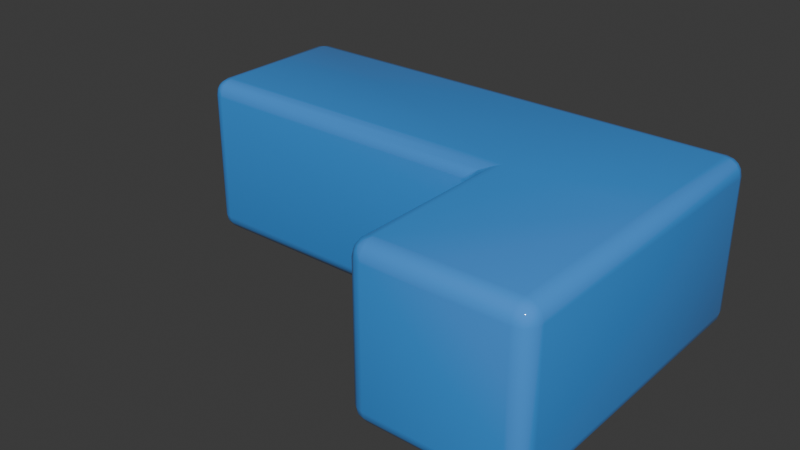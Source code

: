 # Source: l_left_block.blend  (saved by Blender 4.2.66; exported with 4.5.12 LTS)
import bpy
from mathutils import Matrix  # noqa: F401  (used for matrix-valued properties, if any)

bpy.ops.wm.read_factory_settings(use_empty=True)
scene = bpy.context.scene
scene.name = 'Scene'

# ---- collections
col_collection = bpy.data.collections.new('Collection'); scene.collection.children.link(col_collection)

# ---- materials (node trees are filled in below, after node groups)
mat_material = bpy.data.materials.new('Material')
mat_material.alpha_threshold = 0.0
mat_material.use_transparent_shadow = False
mat_material.roughness = 0.5
mat_material.line_color = (0.0, 0.0, 0.0, 1.0)

# ---- material node trees
mat_material.use_nodes = True; mat_material.node_tree.nodes.clear()
_N = mat_material.node_tree.nodes; _L = mat_material.node_tree.links
n0 = _N.new('ShaderNodeOutputMaterial'); n0.name = 'Material Output'; n0.location = (300, 300)
n1 = _N.new('ShaderNodeBsdfPrincipled'); n1.name = 'Principled BSDF'; n1.location = (10, 300)
n1.inputs[0].default_value = (0.06124, 0.3005, 0.807, 1.0)
n1.inputs[2].default_value = 0.05
n1.inputs[3].default_value = 1.45
_L.new(n1.outputs[0], n0.inputs[0])
n0.is_active_output = True

# ---- world
world_world = bpy.data.worlds.new('World'); scene.world = world_world
world_world.use_nodes = True; world_world.node_tree.nodes.clear()
_N = world_world.node_tree.nodes; _L = world_world.node_tree.links
n0 = _N.new('ShaderNodeOutputWorld'); n0.name = 'World Output'; n0.location = (300, 300)
n1 = _N.new('ShaderNodeBackground'); n1.name = 'Background'; n1.location = (10, 300)
n1.inputs[0].default_value = (0.05088, 0.05088, 0.05088, 1.0)
_L.new(n1.outputs[0], n0.inputs[0])
n0.is_active_output = True
world_world.color = (0.05088, 0.05088, 0.05088)
world_world.sun_shadow_jitter_overblur = 0.0

# ---- meshes
me_cube = bpy.data.meshes.new('Cube')
me_cube.from_pydata([(1.0, 0.9, 0.9), (0.9, 1.0, 0.9), (0.9, 0.9, 1.0), (0.9924, 0.9383, 0.9), (0.9707, 0.9707, 0.9), (0.9924, 0.9, 0.9383), (0.9832, 0.9392, 0.9392), (0.9656, 0.9656, 0.9372), (0.9577, 0.9577, 0.9577), (0.9, 0.9924, 0.9383), (0.9, 0.9707, 0.9707), (0.9383, 0.9924, 0.9), (0.9392, 0.9832, 0.9392), (0.9372, 0.9656, 0.9656), (0.9383, 0.9, 0.9924), (0.9707, 0.9, 0.9707), (0.9, 0.9383, 0.9924), (0.9392, 0.9392, 0.9832), (0.9656, 0.9372, 0.9656), (0.9, 0.9, 0.0), (0.9, 1.0, 0.1), (1.0, 0.9, 0.1), (0.9, 0.9383, 0.007612), (0.9, 0.9707, 0.02929), (0.9383, 0.9, 0.007612), (0.9392, 0.9392, 0.0168), (0.9372, 0.9656, 0.03437), (0.9577, 0.9577, 0.04226), (0.9383, 0.9924, 0.1), (0.9707, 0.9707, 0.1), (0.9, 0.9924, 0.06173), (0.9392, 0.9832, 0.06077), (0.9656, 0.9656, 0.06276), (0.9924, 0.9, 0.06173), (0.9707, 0.9, 0.02929), (0.9924, 0.9383, 0.1), (0.9832, 0.9392, 0.06077), (0.9656, 0.9372, 0.03437), (1.0, -0.9, 0.9), (0.9, -0.9, 1.0), (0.9, -1.0, 0.9), (0.9924, -0.9, 0.9383), (0.9707, -0.9, 0.9707), (0.9924, -0.9383, 0.9), (0.9832, -0.9392, 0.9392), (0.9656, -0.9372, 0.9656), (0.9577, -0.9577, 0.9577), (0.9, -0.9383, 0.9924), (0.9, -0.9707, 0.9707), (0.9383, -0.9, 0.9924), (0.9392, -0.9392, 0.9832), (0.9372, -0.9656, 0.9656), (0.9383, -0.9924, 0.9), (0.9707, -0.9707, 0.9), (0.9, -0.9924, 0.9383), (0.9392, -0.9832, 0.9392), (0.9656, -0.9656, 0.9372), (1.0, -0.9, 0.1), (0.9, -1.0, 0.1), (0.9, -0.9, 0.0), (0.9924, -0.9383, 0.1), (0.9707, -0.9707, 0.1), (0.9924, -0.9, 0.06173), (0.9832, -0.9392, 0.06077), (0.9656, -0.9656, 0.06276), (0.9577, -0.9577, 0.04226), (0.9, -0.9924, 0.06173), (0.9, -0.9707, 0.02929), (0.9383, -0.9924, 0.1), (0.9392, -0.9832, 0.06077), (0.9372, -0.9656, 0.03437), (0.9383, -0.9, 0.007612), (0.9707, -0.9, 0.02929), (0.9, -0.9383, 0.007612), (0.9392, -0.9392, 0.0168), (0.9656, -0.9372, 0.03437), (0.1, 1.0, 0.9), (0.1, 0.9, 1.0), (0.1, 0.9924, 0.9383), (0.1, 0.9707, 0.9707), (0.1, 0.9383, 0.9924), (0.1, 0.9, 0.0), (0.1, 1.0, 0.1), (0.1, 0.9383, 0.007612), (0.1, 0.9707, 0.02929), (0.1, 0.9924, 0.06173), (0.0, -0.9, 0.9), (0.1, -1.0, 0.9), (0.1, -0.9, 1.0), (0.007612, -0.9383, 0.9), (0.02929, -0.9707, 0.9), (0.007612, -0.9, 0.9383), (0.0168, -0.9392, 0.9392), (0.03437, -0.9656, 0.9372), (0.04226, -0.9577, 0.9577), (0.1, -0.9924, 0.9383), (0.1, -0.9707, 0.9707), (0.06173, -0.9924, 0.9), (0.06077, -0.9832, 0.9392), (0.06276, -0.9656, 0.9656), (0.06173, -0.9, 0.9924), (0.02929, -0.9, 0.9707), (0.1, -0.9383, 0.9924), (0.06077, -0.9392, 0.9832), (0.03437, -0.9372, 0.9656), (0.1, -0.9, 0.0), (0.1, -1.0, 0.1), (0.0, -0.9, 0.1), (0.1, -0.9383, 0.007612), (0.1, -0.9707, 0.02929), (0.06173, -0.9, 0.007612), (0.06077, -0.9392, 0.0168), (0.06276, -0.9656, 0.03437), (0.04226, -0.9577, 0.04226), (0.06173, -0.9924, 0.1), (0.02929, -0.9707, 0.1), (0.1, -0.9924, 0.06173), (0.06077, -0.9832, 0.06077), (0.03437, -0.9656, 0.06276), (0.007612, -0.9, 0.06173), (0.02929, -0.9, 0.02929), (0.007612, -0.9383, 0.1), (0.0168, -0.9392, 0.06077), (0.03437, -0.9372, 0.03437), (0.0, -0.1, 0.1), (-0.1, 0.0, 0.1), (0.1, 0.1, 0.0), (-0.007612, -0.06173, 0.1), (-0.02929, -0.02929, 0.1), (0.007612, -0.05412, 0.06173), (2.98e-08, -0.0306, 0.06308), (-0.01325, -0.01325, 0.06402), (0.0, 0.0, 0.04249), (-0.05412, 0.007612, 0.06173), (0.0, 0.02929, 0.02929), (-0.06173, -0.007612, 0.1), (-0.0306, 2.98e-08, 0.06308), (0.0, 0.01325, 0.03352), (0.06173, 0.05412, 0.007612), (0.02929, 0.0, 0.02929), (0.05412, 0.06173, 0.007612), (0.0306, 0.0306, 0.01868), (0.01325, 0.0, 0.03352), (1.0, 0.1, 0.9), (0.9, 0.1, 1.0), (0.9924, 0.1, 0.9383), (0.9707, 0.1, 0.9707), (0.9383, 0.1, 0.9924), (0.1, 0.1, 1.0), (-0.1, 0.0, 0.9), (0.0, -0.1, 0.9), (0.05412, 0.06173, 0.9924), (0.0, 0.02929, 0.9707), (0.06173, 0.05412, 0.9924), (0.0306, 0.0306, 0.9813), (0.0, 0.01325, 0.9665), (0.0, 0.0, 0.9575), (-0.06173, -0.007612, 0.9), (-0.02929, -0.02929, 0.9), (-0.05412, 0.007612, 0.9383), (-0.0306, 2.98e-08, 0.9369), (-0.01325, -0.01325, 0.936), (0.007612, -0.05412, 0.9383), (0.02929, 0.0, 0.9707), (-0.007612, -0.06173, 0.9), (2.98e-08, -0.0306, 0.9369), (0.01325, 0.0, 0.9665), (1.0, 0.1, 0.1), (0.9, 0.1, 0.0), (0.9924, 0.1, 0.06173), (0.9707, 0.1, 0.02929), (0.9383, 0.1, 0.007612), (-1.9, 1.0, 0.9), (-2.0, 0.9, 0.9), (-1.9, 0.9, 1.0), (-1.938, 0.9924, 0.9), (-1.971, 0.9707, 0.9), (-1.9, 0.9924, 0.9383), (-1.939, 0.9832, 0.9392), (-1.966, 0.9656, 0.9372), (-1.958, 0.9577, 0.9577), (-1.992, 0.9, 0.9383), (-1.971, 0.9, 0.9707), (-1.992, 0.9383, 0.9), (-1.983, 0.9392, 0.9392), (-1.966, 0.9372, 0.9656), (-1.9, 0.9383, 0.9924), (-1.9, 0.9707, 0.9707), (-1.938, 0.9, 0.9924), (-1.939, 0.9392, 0.9832), (-1.937, 0.9656, 0.9656), (-1.9, 1.0, 0.1), (-1.9, 0.9, 0.0), (-2.0, 0.9, 0.1), (-1.9, 0.9924, 0.06173), (-1.9, 0.9707, 0.02929), (-1.938, 0.9924, 0.1), (-1.939, 0.9832, 0.06077), (-1.937, 0.9656, 0.03437), (-1.958, 0.9577, 0.04226), (-1.938, 0.9, 0.007612), (-1.971, 0.9, 0.02929), (-1.9, 0.9383, 0.007612), (-1.939, 0.9392, 0.0168), (-1.966, 0.9372, 0.03437), (-1.992, 0.9383, 0.1), (-1.971, 0.9707, 0.1), (-1.992, 0.9, 0.06173), (-1.983, 0.9392, 0.06077), (-1.966, 0.9656, 0.06276), (-1.9, 0.1, 1.0), (-2.0, 0.1, 0.9), (-1.9, 0.0, 0.9), (-1.938, 0.1, 0.9924), (-1.971, 0.1, 0.9707), (-1.9, 0.06173, 0.9924), (-1.939, 0.06077, 0.9832), (-1.966, 0.06276, 0.9656), (-1.958, 0.04226, 0.9577), (-1.992, 0.06173, 0.9), (-1.971, 0.02929, 0.9), (-1.992, 0.1, 0.9383), (-1.983, 0.06077, 0.9392), (-1.966, 0.03437, 0.9372), (-1.9, 0.007612, 0.9383), (-1.9, 0.02929, 0.9707), (-1.938, 0.007612, 0.9), (-1.939, 0.0168, 0.9392), (-1.937, 0.03437, 0.9656), (-1.9, 0.1, 0.0), (-1.9, 0.0, 0.1), (-2.0, 0.1, 0.1), (-1.9, 0.06173, 0.007612), (-1.9, 0.02929, 0.02929), (-1.938, 0.1, 0.007612), (-1.939, 0.06077, 0.0168), (-1.937, 0.03437, 0.03437), (-1.958, 0.04226, 0.04226), (-1.938, 0.007612, 0.1), (-1.971, 0.02929, 0.1), (-1.9, 0.007612, 0.06173), (-1.939, 0.0168, 0.06077), (-1.966, 0.03437, 0.06276), (-1.992, 0.1, 0.06173), (-1.971, 0.1, 0.02929), (-1.992, 0.06173, 0.1), (-1.983, 0.06077, 0.06077), (-1.966, 0.06276, 0.03437)], [], [(126, 168, 59, 105), (144, 148, 88, 39), (81, 126, 229, 192), (76, 82, 191, 172), (58, 40, 87, 106), (2, 77, 148, 144), (82, 76, 1, 20), (167, 143, 38, 57), (125, 149, 212, 230), (81, 19, 168, 126), (231, 211, 173, 193), (148, 77, 174, 210), (107, 86, 150, 124), (0, 3, 6, 5), (3, 4, 7, 6), (5, 6, 18, 15), (6, 7, 8, 18), (1, 9, 12, 11), (9, 10, 13, 12), (11, 12, 7, 4), (12, 13, 8, 7), (2, 14, 17, 16), (14, 15, 18, 17), (16, 17, 13, 10), (17, 18, 8, 13), (19, 22, 25, 24), (22, 23, 26, 25), (24, 25, 37, 34), (25, 26, 27, 37), (20, 28, 31, 30), (28, 29, 32, 31), (30, 31, 26, 23), (31, 32, 27, 26), (21, 33, 36, 35), (33, 34, 37, 36), (35, 36, 32, 29), (36, 37, 27, 32), (38, 41, 44, 43), (41, 42, 45, 44), (43, 44, 56, 53), (44, 45, 46, 56), (39, 47, 50, 49), (47, 48, 51, 50), (49, 50, 45, 42), (50, 51, 46, 45), (40, 52, 55, 54), (52, 53, 56, 55), (54, 55, 51, 48), (55, 56, 46, 51), (57, 60, 63, 62), (60, 61, 64, 63), (62, 63, 75, 72), (63, 64, 65, 75), (58, 66, 69, 68), (66, 67, 70, 69), (68, 69, 64, 61), (69, 70, 65, 64), (59, 71, 74, 73), (71, 72, 75, 74), (73, 74, 70, 67), (74, 75, 65, 70), (86, 89, 92, 91), (89, 90, 93, 92), (91, 92, 104, 101), (92, 93, 94, 104), (87, 95, 98, 97), (95, 96, 99, 98), (97, 98, 93, 90), (98, 99, 94, 93), (88, 100, 103, 102), (100, 101, 104, 103), (102, 103, 99, 96), (103, 104, 94, 99), (105, 108, 111, 110), (108, 109, 112, 111), (110, 111, 123, 120), (111, 112, 113, 123), (106, 114, 117, 116), (114, 115, 118, 117), (116, 117, 112, 109), (117, 118, 113, 112), (107, 119, 122, 121), (119, 120, 123, 122), (121, 122, 118, 115), (122, 123, 113, 118), (124, 127, 130, 129), (127, 128, 131, 130), (129, 130, 142, 139), (130, 131, 132, 142), (125, 133, 136, 135), (133, 134, 137, 136), (135, 136, 131, 128), (136, 137, 132, 131), (126, 138, 141, 140), (138, 139, 142, 141), (140, 141, 137, 134), (141, 142, 132, 137), (148, 151, 154, 153), (151, 152, 155, 154), (153, 154, 166, 163), (154, 155, 156, 166), (149, 157, 160, 159), (157, 158, 161, 160), (159, 160, 155, 152), (160, 161, 156, 155), (150, 162, 165, 164), (162, 163, 166, 165), (164, 165, 161, 158), (165, 166, 156, 161), (172, 175, 178, 177), (175, 176, 179, 178), (177, 178, 190, 187), (178, 179, 180, 190), (173, 181, 184, 183), (181, 182, 185, 184), (183, 184, 179, 176), (184, 185, 180, 179), (174, 186, 189, 188), (186, 187, 190, 189), (188, 189, 185, 182), (189, 190, 180, 185), (191, 194, 197, 196), (194, 195, 198, 197), (196, 197, 209, 206), (197, 198, 199, 209), (192, 200, 203, 202), (200, 201, 204, 203), (202, 203, 198, 195), (203, 204, 199, 198), (193, 205, 208, 207), (205, 206, 209, 208), (207, 208, 204, 201), (208, 209, 199, 204), (210, 213, 216, 215), (213, 214, 217, 216), (215, 216, 228, 225), (216, 217, 218, 228), (211, 219, 222, 221), (219, 220, 223, 222), (221, 222, 217, 214), (222, 223, 218, 217), (212, 224, 227, 226), (224, 225, 228, 227), (226, 227, 223, 220), (227, 228, 218, 223), (229, 232, 235, 234), (232, 233, 236, 235), (234, 235, 247, 244), (235, 236, 237, 247), (230, 238, 241, 240), (238, 239, 242, 241), (240, 241, 236, 233), (241, 242, 237, 236), (231, 243, 246, 245), (243, 244, 247, 246), (245, 246, 242, 239), (246, 247, 237, 242), (126, 105, 110, 138), (138, 110, 120, 139), (139, 120, 119, 129), (129, 119, 107, 124), (19, 81, 83, 22), (22, 83, 84, 23), (23, 84, 85, 30), (30, 85, 82, 20), (0, 21, 35, 3), (3, 35, 29, 4), (4, 29, 28, 11), (11, 28, 20, 1), (106, 87, 97, 114), (114, 97, 90, 115), (115, 90, 89, 121), (121, 89, 86, 107), (40, 58, 68, 52), (52, 68, 61, 53), (53, 61, 60, 43), (43, 60, 57, 38), (39, 88, 102, 47), (47, 102, 96, 48), (48, 96, 95, 54), (54, 95, 87, 40), (144, 39, 49, 147), (147, 49, 42, 146), (146, 42, 41, 145), (145, 41, 38, 143), (105, 59, 73, 108), (108, 73, 67, 109), (109, 67, 66, 116), (116, 66, 58, 106), (77, 2, 16, 80), (80, 16, 10, 79), (79, 10, 9, 78), (78, 9, 1, 76), (168, 19, 24, 171), (171, 24, 34, 170), (170, 34, 33, 169), (169, 33, 21, 167), (2, 144, 147, 14), (14, 147, 146, 15), (15, 146, 145, 5), (5, 145, 143, 0), (88, 148, 153, 100), (100, 153, 163, 101), (101, 163, 162, 91), (91, 162, 150, 86), (59, 168, 171, 71), (71, 171, 170, 72), (72, 170, 169, 62), (62, 169, 167, 57), (149, 125, 135, 157), (157, 135, 128, 158), (158, 128, 127, 164), (164, 127, 124, 150), (172, 191, 196, 175), (175, 196, 206, 176), (176, 206, 205, 183), (183, 205, 193, 173), (210, 174, 188, 213), (213, 188, 182, 214), (214, 182, 181, 221), (221, 181, 173, 211), (192, 229, 234, 200), (200, 234, 244, 201), (201, 244, 243, 207), (207, 243, 231, 193), (211, 231, 245, 219), (219, 245, 239, 220), (220, 239, 238, 226), (226, 238, 230, 212), (76, 172, 177, 78), (78, 177, 187, 79), (79, 187, 186, 80), (80, 186, 174, 77), (212, 149, 159, 224), (224, 159, 152, 225), (225, 152, 151, 215), (215, 151, 148, 210), (229, 126, 140, 232), (232, 140, 134, 233), (233, 134, 133, 240), (240, 133, 125, 230), (81, 192, 202, 83), (83, 202, 195, 84), (84, 195, 194, 85), (85, 194, 191, 82), (21, 0, 143, 167)])
me_cube.polygons.foreach_set('use_smooth', [True] * 246)
_uv = me_cube.uv_layers.new(name='UVMap')
_uv.uv.foreach_set('vector', [0.4842, 0.6239, 0.4125, 0.5871, 0.4454, 0.4923, 0.5263, 0.5239, 0.3095, 0.537, 0.2369, 0.5006, 0.2914, 0.409, 0.3646, 0.4526, 0.4413, 0.6979, 0.4842, 0.6239, 0.6691, 0.731, 0.6262, 0.805, 0.2483, 0.6896, 0.33, 0.7286, 0.2327, 0.9019, 0.1726, 0.8726, 0.4349, 0.481, 0.38, 0.4538, 0.4086, 0.3875, 0.4698, 0.4175, 0.2836, 0.614, 0.2019, 0.5813, 0.2369, 0.5006, 0.3095, 0.537, 0.33, 0.7286, 0.2483, 0.6896, 0.2936, 0.6261, 0.3517, 0.6547, 0.3986, 0.5801, 0.3234, 0.5438, 0.3745, 0.4646, 0.4298, 0.4919, 0.5821, 0.319, 0.4103, 0.2432, 0.5654, 0.01957, 0.6486, 0.05843, 0.4413, 0.6979, 0.3673, 0.655, 0.4125, 0.5871, 0.4842, 0.6239, 0.2132, 0.9971, 0.1086, 0.9511, 0.1663, 0.8844, 0.2275, 0.9142, 0.2369, 0.5006, 0.2019, 0.5813, 8.178e-05, 0.494, 0.03501, 0.4133, 0.4773, 0.4056, 0.4131, 0.3741, 0.4009, 0.2729, 0.5655, 0.3457, 0.2992, 0.6148, 0.298, 0.6177, 0.2949, 0.6169, 0.2959, 0.6138, 0.298, 0.6177, 0.2967, 0.6206, 0.294, 0.6193, 0.2949, 0.6169, 0.2959, 0.6138, 0.2949, 0.6169, 0.2923, 0.6165, 0.2923, 0.6132, 0.2949, 0.6169, 0.294, 0.6193, 0.2924, 0.6184, 0.2923, 0.6165, 0.2936, 0.6261, 0.2908, 0.6241, 0.2927, 0.6213, 0.2952, 0.6233, 0.2908, 0.6241, 0.2881, 0.6216, 0.2908, 0.6195, 0.2927, 0.6213, 0.2952, 0.6233, 0.2927, 0.6213, 0.294, 0.6193, 0.2967, 0.6206, 0.2927, 0.6213, 0.2908, 0.6195, 0.2924, 0.6184, 0.294, 0.6193, 0.2836, 0.614, 0.2883, 0.6131, 0.2896, 0.617, 0.2857, 0.6183, 0.2883, 0.6131, 0.2923, 0.6132, 0.2923, 0.6165, 0.2896, 0.617, 0.2857, 0.6183, 0.2896, 0.617, 0.2908, 0.6195, 0.2881, 0.6216, 0.2896, 0.617, 0.2923, 0.6165, 0.2924, 0.6184, 0.2908, 0.6195, 0.3673, 0.655, 0.3627, 0.656, 0.3613, 0.6522, 0.3651, 0.6508, 0.3627, 0.656, 0.3587, 0.6561, 0.3586, 0.6528, 0.3613, 0.6522, 0.3651, 0.6508, 0.3613, 0.6522, 0.36, 0.6498, 0.3626, 0.6476, 0.3613, 0.6522, 0.3586, 0.6528, 0.3585, 0.6509, 0.36, 0.6498, 0.3517, 0.6547, 0.3528, 0.6517, 0.356, 0.6525, 0.355, 0.6557, 0.3528, 0.6517, 0.3541, 0.6488, 0.3568, 0.6501, 0.356, 0.6525, 0.355, 0.6557, 0.356, 0.6525, 0.3586, 0.6528, 0.3587, 0.6561, 0.356, 0.6525, 0.3568, 0.6501, 0.3585, 0.6509, 0.3586, 0.6528, 0.3571, 0.6433, 0.3599, 0.6452, 0.3581, 0.648, 0.3555, 0.646, 0.3599, 0.6452, 0.3626, 0.6476, 0.36, 0.6498, 0.3581, 0.648, 0.3555, 0.646, 0.3581, 0.648, 0.3568, 0.6501, 0.3541, 0.6488, 0.3581, 0.648, 0.36, 0.6498, 0.3585, 0.6509, 0.3568, 0.6501, 0.3745, 0.4646, 0.3718, 0.4627, 0.3736, 0.46, 0.3761, 0.4619, 0.3718, 0.4627, 0.3691, 0.4603, 0.3718, 0.4582, 0.3736, 0.46, 0.3761, 0.4619, 0.3736, 0.46, 0.3749, 0.458, 0.3775, 0.4593, 0.3736, 0.46, 0.3718, 0.4582, 0.3733, 0.4572, 0.3749, 0.458, 0.3646, 0.4526, 0.3694, 0.4518, 0.3706, 0.4557, 0.3667, 0.457, 0.3694, 0.4518, 0.3734, 0.452, 0.3733, 0.4553, 0.3706, 0.4557, 0.3667, 0.457, 0.3706, 0.4557, 0.3718, 0.4582, 0.3691, 0.4603, 0.3706, 0.4557, 0.3733, 0.4553, 0.3733, 0.4572, 0.3718, 0.4582, 0.38, 0.4538, 0.3788, 0.4566, 0.3758, 0.4557, 0.3769, 0.4527, 0.3788, 0.4566, 0.3775, 0.4593, 0.3749, 0.458, 0.3758, 0.4557, 0.3769, 0.4527, 0.3758, 0.4557, 0.3733, 0.4553, 0.3734, 0.452, 0.3758, 0.4557, 0.3749, 0.458, 0.3733, 0.4572, 0.3733, 0.4553, 0.4298, 0.4919, 0.431, 0.489, 0.434, 0.4898, 0.433, 0.4929, 0.431, 0.489, 0.4322, 0.4863, 0.4348, 0.4875, 0.434, 0.4898, 0.433, 0.4929, 0.434, 0.4898, 0.4365, 0.4901, 0.4366, 0.4935, 0.434, 0.4898, 0.4348, 0.4875, 0.4364, 0.4883, 0.4365, 0.4901, 0.4349, 0.481, 0.4377, 0.4827, 0.436, 0.4855, 0.4335, 0.4836, 0.4377, 0.4827, 0.4404, 0.485, 0.4379, 0.4871, 0.436, 0.4855, 0.4335, 0.4836, 0.436, 0.4855, 0.4348, 0.4875, 0.4322, 0.4863, 0.436, 0.4855, 0.4379, 0.4871, 0.4364, 0.4883, 0.4348, 0.4875, 0.4454, 0.4923, 0.4406, 0.4934, 0.4393, 0.4896, 0.443, 0.488, 0.4406, 0.4934, 0.4366, 0.4935, 0.4365, 0.4901, 0.4393, 0.4896, 0.443, 0.488, 0.4393, 0.4896, 0.4379, 0.4871, 0.4404, 0.485, 0.4393, 0.4896, 0.4365, 0.4901, 0.4364, 0.4883, 0.4379, 0.4871, 0.4131, 0.3741, 0.4122, 0.378, 0.4084, 0.3777, 0.4088, 0.3739, 0.4122, 0.378, 0.4112, 0.3814, 0.408, 0.3804, 0.4084, 0.3777, 0.4088, 0.3739, 0.4084, 0.3777, 0.4056, 0.378, 0.4047, 0.3744, 0.4084, 0.3777, 0.408, 0.3804, 0.4061, 0.3799, 0.4056, 0.378, 0.4086, 0.3875, 0.4055, 0.386, 0.407, 0.3829, 0.4099, 0.3845, 0.4055, 0.386, 0.4025, 0.3841, 0.4047, 0.3814, 0.407, 0.3829, 0.4099, 0.3845, 0.407, 0.3829, 0.408, 0.3804, 0.4112, 0.3814, 0.407, 0.3829, 0.4047, 0.3814, 0.4061, 0.3799, 0.408, 0.3804, 0.3961, 0.3781, 0.4005, 0.3757, 0.4028, 0.3792, 0.3994, 0.3815, 0.4005, 0.3757, 0.4047, 0.3744, 0.4056, 0.378, 0.4028, 0.3792, 0.3994, 0.3815, 0.4028, 0.3792, 0.4047, 0.3814, 0.4025, 0.3841, 0.4028, 0.3792, 0.4056, 0.378, 0.4061, 0.3799, 0.4047, 0.3814, 0.4852, 0.4214, 0.4804, 0.421, 0.48, 0.4168, 0.4843, 0.4163, 0.4804, 0.421, 0.4764, 0.4202, 0.477, 0.4167, 0.48, 0.4168, 0.4843, 0.4163, 0.48, 0.4168, 0.4792, 0.4138, 0.4826, 0.4122, 0.48, 0.4168, 0.477, 0.4167, 0.4773, 0.4147, 0.4792, 0.4138, 0.4698, 0.4175, 0.4713, 0.4146, 0.4744, 0.4159, 0.4729, 0.419, 0.4713, 0.4146, 0.473, 0.4116, 0.4757, 0.4135, 0.4744, 0.4159, 0.4729, 0.419, 0.4744, 0.4159, 0.477, 0.4167, 0.4764, 0.4202, 0.4744, 0.4159, 0.4757, 0.4135, 0.4773, 0.4147, 0.477, 0.4167, 0.4773, 0.4056, 0.4803, 0.4087, 0.4775, 0.4114, 0.4749, 0.4087, 0.4803, 0.4087, 0.4826, 0.4122, 0.4792, 0.4138, 0.4775, 0.4114, 0.4749, 0.4087, 0.4775, 0.4114, 0.4757, 0.4135, 0.473, 0.4116, 0.4775, 0.4114, 0.4792, 0.4138, 0.4773, 0.4147, 0.4757, 0.4135, 0.5655, 0.3457, 0.5702, 0.34, 0.5796, 0.3418, 0.5766, 0.3452, 0.5702, 0.34, 0.5747, 0.3334, 0.582, 0.3383, 0.5796, 0.3418, 0.5766, 0.3452, 0.5796, 0.3418, 0.587, 0.3434, 0.5876, 0.3458, 0.5796, 0.3418, 0.582, 0.3383, 0.586, 0.3411, 0.587, 0.3434, 0.5821, 0.319, 0.5863, 0.3304, 0.5843, 0.3347, 0.5787, 0.3263, 0.5863, 0.3304, 0.591, 0.3408, 0.5886, 0.3411, 0.5843, 0.3347, 0.5787, 0.3263, 0.5843, 0.3347, 0.582, 0.3383, 0.5747, 0.3334, 0.5843, 0.3347, 0.5886, 0.3411, 0.586, 0.3411, 0.582, 0.3383, 0.6007, 0.3514, 0.5953, 0.3483, 0.592, 0.3452, 0.596, 0.3473, 0.5953, 0.3483, 0.5876, 0.3458, 0.587, 0.3434, 0.592, 0.3452, 0.596, 0.3473, 0.592, 0.3452, 0.5886, 0.3411, 0.591, 0.3408, 0.592, 0.3452, 0.587, 0.3434, 0.586, 0.3411, 0.5886, 0.3411, 0.374, 0.2502, 0.38, 0.251, 0.3842, 0.2527, 0.3798, 0.2521, 0.38, 0.251, 0.3881, 0.2505, 0.3895, 0.2526, 0.3842, 0.2527, 0.3798, 0.2521, 0.3842, 0.2527, 0.3888, 0.2553, 0.3866, 0.2563, 0.3842, 0.2527, 0.3895, 0.2526, 0.3911, 0.2545, 0.3888, 0.2553, 0.4103, 0.2432, 0.4069, 0.2505, 0.397, 0.2516, 0.3989, 0.2474, 0.4069, 0.2505, 0.4041, 0.2581, 0.3958, 0.2557, 0.397, 0.2516, 0.3989, 0.2474, 0.397, 0.2516, 0.3895, 0.2526, 0.3881, 0.2505, 0.397, 0.2516, 0.3958, 0.2557, 0.3911, 0.2545, 0.3895, 0.2526, 0.4009, 0.2729, 0.3941, 0.2642, 0.3947, 0.2598, 0.402, 0.2657, 0.3941, 0.2642, 0.3866, 0.2563, 0.3888, 0.2553, 0.3947, 0.2598, 0.402, 0.2657, 0.3947, 0.2598, 0.3958, 0.2557, 0.4041, 0.2581, 0.3947, 0.2598, 0.3888, 0.2553, 0.3911, 0.2545, 0.3958, 0.2557, 0.1726, 0.8726, 0.1713, 0.8756, 0.168, 0.8746, 0.1693, 0.8713, 0.1713, 0.8756, 0.1698, 0.8785, 0.167, 0.877, 0.168, 0.8746, 0.1693, 0.8713, 0.168, 0.8746, 0.1654, 0.8741, 0.1656, 0.8705, 0.168, 0.8746, 0.167, 0.877, 0.1653, 0.8761, 0.1654, 0.8741, 0.1663, 0.8844, 0.1633, 0.882, 0.1655, 0.8792, 0.1682, 0.8814, 0.1633, 0.882, 0.1606, 0.8791, 0.1636, 0.8771, 0.1655, 0.8792, 0.1682, 0.8814, 0.1655, 0.8792, 0.167, 0.877, 0.1698, 0.8785, 0.1655, 0.8792, 0.1636, 0.8771, 0.1653, 0.8761, 0.167, 0.877, 0.1565, 0.8708, 0.1614, 0.8702, 0.1624, 0.8744, 0.1583, 0.8755, 0.1614, 0.8702, 0.1656, 0.8705, 0.1654, 0.8741, 0.1624, 0.8744, 0.1583, 0.8755, 0.1624, 0.8744, 0.1636, 0.8771, 0.1606, 0.8791, 0.1624, 0.8744, 0.1654, 0.8741, 0.1653, 0.8761, 0.1636, 0.8771, 0.2327, 0.9019, 0.2357, 0.9037, 0.2339, 0.9067, 0.2311, 0.9048, 0.2357, 0.9037, 0.2386, 0.9061, 0.236, 0.9084, 0.2339, 0.9067, 0.2311, 0.9048, 0.2339, 0.9067, 0.2327, 0.909, 0.2298, 0.9078, 0.2339, 0.9067, 0.236, 0.9084, 0.2345, 0.9097, 0.2327, 0.909, 0.244, 0.9133, 0.2392, 0.9148, 0.2375, 0.9109, 0.2414, 0.9091, 0.2392, 0.9148, 0.235, 0.9152, 0.2347, 0.9117, 0.2375, 0.9109, 0.2414, 0.9091, 0.2375, 0.9109, 0.236, 0.9084, 0.2386, 0.9061, 0.2375, 0.9109, 0.2347, 0.9117, 0.2345, 0.9097, 0.236, 0.9084, 0.2275, 0.9142, 0.2286, 0.9109, 0.232, 0.9115, 0.2312, 0.915, 0.2286, 0.9109, 0.2298, 0.9078, 0.2327, 0.909, 0.232, 0.9115, 0.2312, 0.915, 0.232, 0.9115, 0.2347, 0.9117, 0.235, 0.9152, 0.232, 0.9115, 0.2327, 0.909, 0.2345, 0.9097, 0.2347, 0.9117, 0.5491, 0.006218, 0.5543, 0.002459, 0.5576, 0.007374, 0.5531, 0.01047, 0.5543, 0.002459, 0.5603, 0.0003176, 0.5615, 0.005734, 0.5576, 0.007374, 0.5531, 0.01047, 0.5576, 0.007374, 0.5602, 0.01055, 0.557, 0.01405, 0.5576, 0.007374, 0.5615, 0.005734, 0.5622, 0.008545, 0.5602, 0.01055, 0.572, 0.001374, 0.5706, 0.006222, 0.5655, 0.005547, 0.5664, 8.185e-05, 0.5706, 0.006222, 0.5691, 0.01081, 0.5648, 0.009369, 0.5655, 0.005547, 0.5664, 8.185e-05, 0.5655, 0.005547, 0.5615, 0.005734, 0.5603, 0.0003176, 0.5655, 0.005547, 0.5648, 0.009369, 0.5622, 0.008545, 0.5615, 0.005734, 0.5654, 0.01957, 0.561, 0.01707, 0.5633, 0.01275, 0.5674, 0.01522, 0.561, 0.01707, 0.557, 0.01405, 0.5602, 0.01055, 0.5633, 0.01275, 0.5674, 0.01522, 0.5633, 0.01275, 0.5648, 0.009369, 0.5691, 0.01081, 0.5633, 0.01275, 0.5602, 0.01055, 0.5622, 0.008545, 0.5648, 0.009369, 0.6691, 0.06201, 0.6634, 0.06179, 0.6628, 0.05638, 0.6686, 0.05574, 0.6634, 0.06179, 0.6582, 0.06118, 0.6587, 0.05652, 0.6628, 0.05638, 0.6686, 0.05574, 0.6628, 0.05638, 0.6615, 0.05244, 0.6664, 0.04987, 0.6628, 0.05638, 0.6587, 0.05652, 0.659, 0.05374, 0.6615, 0.05244, 0.6486, 0.05843, 0.6505, 0.05409, 0.6551, 0.05562, 0.6533, 0.06008, 0.6505, 0.05409, 0.6528, 0.04993, 0.6566, 0.05225, 0.6551, 0.05562, 0.6533, 0.06008, 0.6551, 0.05562, 0.6587, 0.05652, 0.6582, 0.06118, 0.6551, 0.05562, 0.6566, 0.05225, 0.659, 0.05374, 0.6587, 0.05652, 0.6581, 0.04173, 0.6626, 0.04509, 0.6591, 0.04926, 0.6553, 0.04586, 0.6626, 0.04509, 0.6664, 0.04987, 0.6615, 0.05244, 0.6591, 0.04926, 0.6553, 0.04586, 0.6591, 0.04926, 0.6566, 0.05225, 0.6528, 0.04993, 0.6591, 0.04926, 0.6615, 0.05244, 0.659, 0.05374, 0.6566, 0.05225, 0.6007, 0.3514, 0.4852, 0.4214, 0.4843, 0.4163, 0.5953, 0.3483, 0.5953, 0.3483, 0.4843, 0.4163, 0.4826, 0.4122, 0.5876, 0.3458, 0.5876, 0.3458, 0.4826, 0.4122, 0.4803, 0.4087, 0.5766, 0.3452, 0.5766, 0.3452, 0.4803, 0.4087, 0.4773, 0.4056, 0.5655, 0.3457, 0.3673, 0.655, 0.3448, 0.7348, 0.341, 0.7332, 0.3627, 0.656, 0.3627, 0.656, 0.341, 0.7332, 0.3373, 0.7317, 0.3587, 0.6561, 0.3587, 0.6561, 0.3373, 0.7317, 0.3336, 0.7301, 0.355, 0.6557, 0.355, 0.6557, 0.3336, 0.7301, 0.33, 0.7286, 0.3517, 0.6547, 0.2992, 0.6148, 0.3571, 0.6433, 0.3555, 0.646, 0.298, 0.6177, 0.298, 0.6177, 0.3555, 0.646, 0.3541, 0.6488, 0.2967, 0.6206, 0.2967, 0.6206, 0.3541, 0.6488, 0.3528, 0.6517, 0.2952, 0.6233, 0.2952, 0.6233, 0.3528, 0.6517, 0.3517, 0.6547, 0.2936, 0.6261, 0.4698, 0.4175, 0.4086, 0.3875, 0.4099, 0.3845, 0.4713, 0.4146, 0.4713, 0.4146, 0.4099, 0.3845, 0.4112, 0.3814, 0.473, 0.4116, 0.473, 0.4116, 0.4112, 0.3814, 0.4122, 0.378, 0.4749, 0.4087, 0.4749, 0.4087, 0.4122, 0.378, 0.4131, 0.3741, 0.4773, 0.4056, 0.38, 0.4538, 0.4349, 0.481, 0.4335, 0.4836, 0.3788, 0.4566, 0.3788, 0.4566, 0.4335, 0.4836, 0.4322, 0.4863, 0.3775, 0.4593, 0.3775, 0.4593, 0.4322, 0.4863, 0.431, 0.489, 0.3761, 0.4619, 0.3761, 0.4619, 0.431, 0.489, 0.4298, 0.4919, 0.3745, 0.4646, 0.3646, 0.4526, 0.3961, 0.3781, 0.3994, 0.3815, 0.3694, 0.4518, 0.3694, 0.4518, 0.3994, 0.3815, 0.4025, 0.3841, 0.3734, 0.452, 0.3734, 0.452, 0.4025, 0.3841, 0.4055, 0.386, 0.3769, 0.4527, 0.3769, 0.4527, 0.4055, 0.386, 0.4086, 0.3875, 0.38, 0.4538, 0.3095, 0.537, 0.3646, 0.4526, 0.3667, 0.457, 0.3131, 0.5387, 0.3131, 0.5387, 0.3667, 0.457, 0.3691, 0.4603, 0.3166, 0.5404, 0.3166, 0.5404, 0.3691, 0.4603, 0.3718, 0.4627, 0.32, 0.5421, 0.32, 0.5421, 0.3718, 0.4627, 0.3745, 0.4646, 0.3234, 0.5438, 0.4852, 0.4214, 0.4454, 0.4923, 0.443, 0.488, 0.4804, 0.421, 0.4804, 0.421, 0.443, 0.488, 0.4404, 0.485, 0.4764, 0.4202, 0.4764, 0.4202, 0.4404, 0.485, 0.4377, 0.4827, 0.4729, 0.419, 0.4729, 0.419, 0.4377, 0.4827, 0.4349, 0.481, 0.4698, 0.4175, 0.2344, 0.6817, 0.2836, 0.614, 0.2857, 0.6183, 0.2379, 0.6837, 0.2379, 0.6837, 0.2857, 0.6183, 0.2881, 0.6216, 0.2414, 0.6857, 0.2414, 0.6857, 0.2881, 0.6216, 0.2908, 0.6241, 0.2449, 0.6876, 0.2449, 0.6876, 0.2908, 0.6241, 0.2936, 0.6261, 0.2483, 0.6896, 0.4125, 0.5871, 0.3673, 0.655, 0.3651, 0.6508, 0.409, 0.5853, 0.409, 0.5853, 0.3651, 0.6508, 0.3626, 0.6476, 0.4055, 0.5836, 0.4055, 0.5836, 0.3626, 0.6476, 0.3599, 0.6452, 0.402, 0.5818, 0.402, 0.5818, 0.3599, 0.6452, 0.3571, 0.6433, 0.3986, 0.5801, 0.2836, 0.614, 0.3095, 0.537, 0.3131, 0.5387, 0.2883, 0.6131, 0.2883, 0.6131, 0.3131, 0.5387, 0.3166, 0.5404, 0.2923, 0.6132, 0.2923, 0.6132, 0.3166, 0.5404, 0.32, 0.5421, 0.2959, 0.6138, 0.2959, 0.6138, 0.32, 0.5421, 0.3234, 0.5438, 0.2992, 0.6148, 0.3961, 0.3781, 0.374, 0.2502, 0.3798, 0.2521, 0.4005, 0.3757, 0.4005, 0.3757, 0.3798, 0.2521, 0.3866, 0.2563, 0.4047, 0.3744, 0.4047, 0.3744, 0.3866, 0.2563, 0.3941, 0.2642, 0.4088, 0.3739, 0.4088, 0.3739, 0.3941, 0.2642, 0.4009, 0.2729, 0.4131, 0.3741, 0.4454, 0.4923, 0.4125, 0.5871, 0.409, 0.5853, 0.4406, 0.4934, 0.4406, 0.4934, 0.409, 0.5853, 0.4055, 0.5836, 0.4366, 0.4935, 0.4366, 0.4935, 0.4055, 0.5836, 0.402, 0.5818, 0.433, 0.4929, 0.433, 0.4929, 0.402, 0.5818, 0.3986, 0.5801, 0.4298, 0.4919, 0.4103, 0.2432, 0.5821, 0.319, 0.5787, 0.3263, 0.4069, 0.2505, 0.4069, 0.2505, 0.5787, 0.3263, 0.5747, 0.3334, 0.4041, 0.2581, 0.4041, 0.2581, 0.5747, 0.3334, 0.5702, 0.34, 0.402, 0.2657, 0.402, 0.2657, 0.5702, 0.34, 0.5655, 0.3457, 0.4009, 0.2729, 0.1726, 0.8726, 0.2327, 0.9019, 0.2311, 0.9048, 0.1713, 0.8756, 0.1713, 0.8756, 0.2311, 0.9048, 0.2298, 0.9078, 0.1698, 0.8785, 0.1698, 0.8785, 0.2298, 0.9078, 0.2286, 0.9109, 0.1682, 0.8814, 0.1682, 0.8814, 0.2286, 0.9109, 0.2275, 0.9142, 0.1663, 0.8844, 0.09513, 0.9392, 0.1565, 0.8708, 0.1583, 0.8755, 0.09848, 0.9422, 0.09848, 0.9422, 0.1583, 0.8755, 0.1606, 0.8791, 0.1018, 0.9451, 0.1018, 0.9451, 0.1606, 0.8791, 0.1633, 0.882, 0.1052, 0.9481, 0.1052, 0.9481, 0.1633, 0.882, 0.1663, 0.8844, 0.1086, 0.9511, 0.244, 0.9133, 0.2301, 0.9999, 0.2258, 0.9992, 0.2392, 0.9148, 0.2392, 0.9148, 0.2258, 0.9992, 0.2216, 0.9985, 0.235, 0.9152, 0.235, 0.9152, 0.2216, 0.9985, 0.2174, 0.9978, 0.2312, 0.915, 0.2312, 0.915, 0.2174, 0.9978, 0.2132, 0.9971, 0.2275, 0.9142, 0.572, 0.001374, 0.6581, 0.04173, 0.6553, 0.04586, 0.5706, 0.006222, 0.5706, 0.006222, 0.6553, 0.04586, 0.6528, 0.04993, 0.5691, 0.01081, 0.5691, 0.01081, 0.6528, 0.04993, 0.6505, 0.05409, 0.5674, 0.01522, 0.5674, 0.01522, 0.6505, 0.05409, 0.6486, 0.05843, 0.5654, 0.01957, 0.2483, 0.6896, 0.1726, 0.8726, 0.1693, 0.8713, 0.2449, 0.6876, 0.2449, 0.6876, 0.1693, 0.8713, 0.1656, 0.8705, 0.2414, 0.6857, 0.2414, 0.6857, 0.1656, 0.8705, 0.1614, 0.8702, 0.2379, 0.6837, 0.2379, 0.6837, 0.1614, 0.8702, 0.1565, 0.8708, 0.2344, 0.6817, 0.5654, 0.01957, 0.4103, 0.2432, 0.3989, 0.2474, 0.561, 0.01707, 0.561, 0.01707, 0.3989, 0.2474, 0.3881, 0.2505, 0.557, 0.01405, 0.557, 0.01405, 0.3881, 0.2505, 0.38, 0.251, 0.5531, 0.01047, 0.5531, 0.01047, 0.38, 0.251, 0.374, 0.2502, 0.5491, 0.006218, 0.6691, 0.06201, 0.6007, 0.3514, 0.596, 0.3473, 0.6634, 0.06179, 0.6634, 0.06179, 0.596, 0.3473, 0.591, 0.3408, 0.6582, 0.06118, 0.6582, 0.06118, 0.591, 0.3408, 0.5863, 0.3304, 0.6533, 0.06008, 0.6533, 0.06008, 0.5863, 0.3304, 0.5821, 0.319, 0.6486, 0.05843, 0.3448, 0.7348, 0.244, 0.9133, 0.2414, 0.9091, 0.341, 0.7332, 0.341, 0.7332, 0.2414, 0.9091, 0.2386, 0.9061, 0.3373, 0.7317, 0.3373, 0.7317, 0.2386, 0.9061, 0.2357, 0.9037, 0.3336, 0.7301, 0.3336, 0.7301, 0.2357, 0.9037, 0.2327, 0.9019, 0.33, 0.7286, 0.3571, 0.6433, 0.2992, 0.6148, 0.3234, 0.5438, 0.3986, 0.5801])
me_cube.materials.append(mat_material)
me_cube.use_mirror_vertex_groups = False
me_cube.update()
me_cube.normals_split_custom_set([tuple(v) for v in zip(*[iter([-0.02568, -0.02568, -0.9993, 0.09802, -7.864e-10, -0.9952, 0.1004, -0.1004, -0.9899, -0.1004, -0.1004, -0.9899, 0.09802, -2.322e-09, 0.9952, -0.02568, -0.02568, 0.9993, -0.1004, -0.1004, 0.9899, 0.1004, -0.1004, 0.9899, -2.74e-09, 0.09802, -0.9952, -0.02568, -0.02568, -0.9993, -0.1004, -0.1004, -0.9899, -0.1004, 0.1004, -0.9899, -6.598e-09, 0.9952, 0.09802, -6.184e-09, 0.9952, -0.09802, -0.1004, 0.9899, -0.1004, -0.1004, 0.9899, 0.1004, 0.1004, -0.9899, -0.1004, 0.1004, -0.9899, 0.1004, -0.1004, -0.9899, 0.1004, -0.1004, -0.9899, -0.1004, 0.1004, 0.1004, 0.9899, -1.799e-08, 0.09802, 0.9952, -0.02568, -0.02568, 0.9993, 0.09802, -2.322e-09, 0.9952, -6.184e-09, 0.9952, -0.09802, -6.598e-09, 0.9952, 0.09802, 0.1004, 0.9899, 0.1004, 0.1004, 0.9899, -0.1004, 0.9952, -5.996e-09, -0.09802, 0.9952, -5.996e-09, 0.09802, 0.9899, -0.1004, 0.1004, 0.9899, -0.1004, -0.1004, -0.07485, -0.9894, -0.1246, -0.07485, -0.9894, 0.1246, -0.1004, -0.9899, 0.1004, -0.1004, -0.9899, -0.1004, -2.74e-09, 0.09802, -0.9952, 0.1004, 0.1004, -0.9899, 0.09802, -7.864e-10, -0.9952, -0.02568, -0.02568, -0.9993, -0.9899, -0.1004, -0.1004, -0.9899, -0.1004, 0.1004, -0.9899, 0.1004, 0.1004, -0.9899, 0.1004, -0.1004, -0.02568, -0.02568, 0.9993, -1.799e-08, 0.09802, 0.9952, -0.1004, 0.1004, 0.9899, -0.1004, -0.1004, 0.9899, -0.9899, -0.1004, -0.1004, -0.9899, -0.1004, 0.1004, -0.9894, -0.07485, 0.1246, -0.9894, -0.07485, -0.1246, 0.9899, 0.1004, 0.1004, 0.9201, 0.3792, 0.09814, 0.8545, 0.3673, 0.3673, 0.9201, 0.09814, 0.3792, 0.9201, 0.3792, 0.09814, 0.7041, 0.7041, 0.09192, 0.6663, 0.6663, 0.3347, 0.8545, 0.3673, 0.3673, 0.9201, 0.09814, 0.3792, 0.8545, 0.3673, 0.3673, 0.6663, 0.3347, 0.6663, 0.7041, 0.09192, 0.7041, 0.8545, 0.3673, 0.3673, 0.6663, 0.6663, 0.3347, 0.5774, 0.5774, 0.5774, 0.6663, 0.3347, 0.6663, 0.1004, 0.9899, 0.1004, 0.09814, 0.9201, 0.3792, 0.3673, 0.8545, 0.3673, 0.3792, 0.9201, 0.09814, 0.09814, 0.9201, 0.3792, 0.09192, 0.7041, 0.7041, 0.3347, 0.6663, 0.6663, 0.3673, 0.8545, 0.3673, 0.3792, 0.9201, 0.09814, 0.3673, 0.8545, 0.3673, 0.6663, 0.6663, 0.3347, 0.7041, 0.7041, 0.09192, 0.3673, 0.8545, 0.3673, 0.3347, 0.6663, 0.6663, 0.5774, 0.5774, 0.5774, 0.6663, 0.6663, 0.3347, 0.1004, 0.1004, 0.9899, 0.3792, 0.09814, 0.9201, 0.3673, 0.3673, 0.8545, 0.09814, 0.3792, 0.9201, 0.3792, 0.09814, 0.9201, 0.7041, 0.09192, 0.7041, 0.6663, 0.3347, 0.6663, 0.3673, 0.3673, 0.8545, 0.09814, 0.3792, 0.9201, 0.3673, 0.3673, 0.8545, 0.3347, 0.6663, 0.6663, 0.09192, 0.7041, 0.7041, 0.3673, 0.3673, 0.8545, 0.6663, 0.3347, 0.6663, 0.5774, 0.5774, 0.5774, 0.3347, 0.6663, 0.6663, 0.1004, 0.1004, -0.9899, 0.09814, 0.3792, -0.9201, 0.3673, 0.3673, -0.8545, 0.3792, 0.09814, -0.9201, 0.09814, 0.3792, -0.9201, 0.09192, 0.7041, -0.7041, 0.3347, 0.6663, -0.6663, 0.3673, 0.3673, -0.8545, 0.3792, 0.09814, -0.9201, 0.3673, 0.3673, -0.8545, 0.6663, 0.3347, -0.6663, 0.7041, 0.09192, -0.7041, 0.3673, 0.3673, -0.8545, 0.3347, 0.6663, -0.6663, 0.5774, 0.5773, -0.5774, 0.6663, 0.3347, -0.6663, 0.1004, 0.9899, -0.1004, 0.3792, 0.9201, -0.09814, 0.3673, 0.8545, -0.3673, 0.09814, 0.9201, -0.3792, 0.3792, 0.9201, -0.09814, 0.7041, 0.7041, -0.09192, 0.6663, 0.6663, -0.3347, 0.3673, 0.8545, -0.3673, 0.09814, 0.9201, -0.3792, 0.3673, 0.8545, -0.3673, 0.3347, 0.6663, -0.6663, 0.09192, 0.7041, -0.7041, 0.3673, 0.8545, -0.3673, 0.6663, 0.6663, -0.3347, 0.5774, 0.5773, -0.5774, 0.3347, 0.6663, -0.6663, 0.9899, 0.1004, -0.1004, 0.9201, 0.09814, -0.3792, 0.8545, 0.3673, -0.3673, 0.9201, 0.3792, -0.09814, 0.9201, 0.09814, -0.3792, 0.7041, 0.09192, -0.7041, 0.6663, 0.3347, -0.6663, 0.8545, 0.3673, -0.3673, 0.9201, 0.3792, -0.09814, 0.8545, 0.3673, -0.3673, 0.6663, 0.6663, -0.3347, 0.7041, 0.7041, -0.09192, 0.8545, 0.3673, -0.3673, 0.6663, 0.3347, -0.6663, 0.5774, 0.5773, -0.5774, 0.6663, 0.6663, -0.3347, 0.9899, -0.1004, 0.1004, 0.9201, -0.09814, 0.3792, 0.8545, -0.3673, 0.3673, 0.9201, -0.3792, 0.09814, 0.9201, -0.09814, 0.3792, 0.7041, -0.09192, 0.7041, 0.6663, -0.3347, 0.6663, 0.8545, -0.3673, 0.3673, 0.9201, -0.3792, 0.09814, 0.8545, -0.3673, 0.3673, 0.6663, -0.6663, 0.3347, 0.7041, -0.7041, 0.09192, 0.8545, -0.3673, 0.3673, 0.6663, -0.3347, 0.6663, 0.5774, -0.5773, 0.5774, 0.6663, -0.6663, 0.3347, 0.1004, -0.1004, 0.9899, 0.09814, -0.3792, 0.9201, 0.3673, -0.3673, 0.8545, 0.3792, -0.09814, 0.9201, 0.09814, -0.3792, 0.9201, 0.09192, -0.7041, 0.7041, 0.3347, -0.6663, 0.6663, 0.3673, -0.3673, 0.8545, 0.3792, -0.09814, 0.9201, 0.3673, -0.3673, 0.8545, 0.6663, -0.3347, 0.6663, 0.7041, -0.09192, 0.7041, 0.3673, -0.3673, 0.8545, 0.3347, -0.6663, 0.6663, 0.5774, -0.5773, 0.5774, 0.6663, -0.3347, 0.6663, 0.1004, -0.9899, 0.1004, 0.3792, -0.9201, 0.09814, 0.3673, -0.8545, 0.3673, 0.09814, -0.9201, 0.3792, 0.3792, -0.9201, 0.09814, 0.7041, -0.7041, 0.09192, 0.6663, -0.6663, 0.3347, 0.3673, -0.8545, 0.3673, 0.09814, -0.9201, 0.3792, 0.3673, -0.8545, 0.3673, 0.3347, -0.6663, 0.6663, 0.09192, -0.7041, 0.7041, 0.3673, -0.8545, 0.3673, 0.6663, -0.6663, 0.3347, 0.5774, -0.5773, 0.5774, 0.3347, -0.6663, 0.6663, 0.9899, -0.1004, -0.1004, 0.9201, -0.3792, -0.09814, 0.8545, -0.3673, -0.3673, 0.9201, -0.09814, -0.3792, 0.9201, -0.3792, -0.09814, 0.7041, -0.7041, -0.09192, 0.6663, -0.6663, -0.3347, 0.8545, -0.3673, -0.3673, 0.9201, -0.09814, -0.3792, 0.8545, -0.3673, -0.3673, 0.6663, -0.3347, -0.6663, 0.7041, -0.09192, -0.7041, 0.8545, -0.3673, -0.3673, 0.6663, -0.6663, -0.3347, 0.5774, -0.5773, -0.5774, 0.6663, -0.3347, -0.6663, 0.1004, -0.9899, -0.1004, 0.09814, -0.9201, -0.3792, 0.3673, -0.8545, -0.3673, 0.3792, -0.9201, -0.09814, 0.09814, -0.9201, -0.3792, 0.09192, -0.7041, -0.7041, 0.3347, -0.6663, -0.6663, 0.3673, -0.8545, -0.3673, 0.3792, -0.9201, -0.09814, 0.3673, -0.8545, -0.3673, 0.6663, -0.6663, -0.3347, 0.7041, -0.7041, -0.09192, 0.3673, -0.8545, -0.3673, 0.3347, -0.6663, -0.6663, 0.5774, -0.5773, -0.5774, 0.6663, -0.6663, -0.3347, 0.1004, -0.1004, -0.9899, 0.3792, -0.09814, -0.9201, 0.3673, -0.3673, -0.8545, 0.09814, -0.3792, -0.9201, 0.3792, -0.09814, -0.9201, 0.7041, -0.09192, -0.7041, 0.6663, -0.3347, -0.6663, 0.3673, -0.3673, -0.8545, 0.09814, -0.3792, -0.9201, 0.3673, -0.3673, -0.8545, 0.3347, -0.6663, -0.6663, 0.09192, -0.7041, -0.7041, 0.3673, -0.3673, -0.8545, 0.6663, -0.3347, -0.6663, 0.5774, -0.5773, -0.5774, 0.3347, -0.6663, -0.6663, -0.9899, -0.1004, 0.1004, -0.9201, -0.3792, 0.09814, -0.8545, -0.3673, 0.3673, -0.9201, -0.09814, 0.3792, -0.9201, -0.3792, 0.09814, -0.7041, -0.7041, 0.09192, -0.6663, -0.6663, 0.3347, -0.8545, -0.3673, 0.3673, -0.9201, -0.09814, 0.3792, -0.8545, -0.3673, 0.3673, -0.6663, -0.3347, 0.6663, -0.7041, -0.09192, 0.7041, -0.8545, -0.3673, 0.3673, -0.6663, -0.6663, 0.3347, -0.5774, -0.5774, 0.5774, -0.6663, -0.3347, 0.6663, -0.1004, -0.9899, 0.1004, -0.09814, -0.9201, 0.3792, -0.3673, -0.8545, 0.3673, -0.3792, -0.9201, 0.09814, -0.09814, -0.9201, 0.3792, -0.09192, -0.7041, 0.7041, -0.3347, -0.6663, 0.6663, -0.3673, -0.8545, 0.3673, -0.3792, -0.9201, 0.09814, -0.3673, -0.8545, 0.3673, -0.6663, -0.6663, 0.3347, -0.7041, -0.7041, 0.09192, -0.3673, -0.8545, 0.3673, -0.3347, -0.6663, 0.6663, -0.5774, -0.5774, 0.5774, -0.6663, -0.6663, 0.3347, -0.1004, -0.1004, 0.9899, -0.3792, -0.09814, 0.9201, -0.3673, -0.3673, 0.8545, -0.09814, -0.3792, 0.9201, -0.3792, -0.09814, 0.9201, -0.7041, -0.09192, 0.7041, -0.6663, -0.3347, 0.6663, -0.3673, -0.3673, 0.8545, -0.09814, -0.3792, 0.9201, -0.3673, -0.3673, 0.8545, -0.3347, -0.6663, 0.6663, -0.09192, -0.7041, 0.7041, -0.3673, -0.3673, 0.8545, -0.6663, -0.3347, 0.6663, -0.5774, -0.5774, 0.5774, -0.3347, -0.6663, 0.6663, -0.1004, -0.1004, -0.9899, -0.09814, -0.3792, -0.9201, -0.3673, -0.3673, -0.8545, -0.3792, -0.09814, -0.9201, -0.09814, -0.3792, -0.9201, -0.09192, -0.7041, -0.7041, -0.3347, -0.6663, -0.6663, -0.3673, -0.3673, -0.8545, -0.3792, -0.09814, -0.9201, -0.3673, -0.3673, -0.8545, -0.6663, -0.3347, -0.6663, -0.7041, -0.09192, -0.7041, -0.3673, -0.3673, -0.8545, -0.3347, -0.6663, -0.6663, -0.5774, -0.5774, -0.5773, -0.6663, -0.3347, -0.6663, -0.1004, -0.9899, -0.1004, -0.3792, -0.9201, -0.09814, -0.3673, -0.8545, -0.3673, -0.09814, -0.9201, -0.3792, -0.3792, -0.9201, -0.09814, -0.7041, -0.7041, -0.09192, -0.6663, -0.6663, -0.3347, -0.3673, -0.8545, -0.3673, -0.09814, -0.9201, -0.3792, -0.3673, -0.8545, -0.3673, -0.3347, -0.6663, -0.6663, -0.09192, -0.7041, -0.7041, -0.3673, -0.8545, -0.3673, -0.6663, -0.6663, -0.3347, -0.5774, -0.5774, -0.5773, -0.3347, -0.6663, -0.6663, -0.9899, -0.1004, -0.1004, -0.9201, -0.09814, -0.3792, -0.8545, -0.3673, -0.3673, -0.9201, -0.3792, -0.09814, -0.9201, -0.09814, -0.3792, -0.7041, -0.09192, -0.7041, -0.6663, -0.3347, -0.6663, -0.8545, -0.3673, -0.3673, -0.9201, -0.3792, -0.09814, -0.8545, -0.3673, -0.3673, -0.6663, -0.6663, -0.3347, -0.7041, -0.7041, -0.09192, -0.8545, -0.3673, -0.3673, -0.6663, -0.3347, -0.6663, -0.5774, -0.5774, -0.5773, -0.6663, -0.6663, -0.3347, -0.9894, -0.07485, -0.1246, -0.905, -0.3524, -0.2383, -0.6608, -0.3974, -0.6368, -0.8543, -0.127, -0.5041, -0.905, -0.3524, -0.2383, -0.6762, -0.6762, -0.2925, -0.5545, -0.5545, -0.6205, -0.6608, -0.3974, -0.6368, -0.8543, -0.127, -0.5041, -0.6608, -0.3974, -0.6368, -0.4097, -0.3631, -0.8368, -0.4608, -0.1759, -0.8699, -0.6608, -0.3974, -0.6368, -0.5545, -0.5545, -0.6205, -0.4819, -0.4819, -0.7318, -0.4097, -0.3631, -0.8368, -0.07485, -0.9894, -0.1246, -0.127, -0.8543, -0.5041, -0.3974, -0.6608, -0.6368, -0.3524, -0.905, -0.2383, -0.127, -0.8543, -0.5041, -0.1759, -0.4608, -0.8699, -0.3631, -0.4097, -0.8368, -0.3974, -0.6608, -0.6368, -0.3524, -0.905, -0.2383, -0.3974, -0.6608, -0.6368, -0.5545, -0.5545, -0.6205, -0.6762, -0.6762, -0.2925, -0.3974, -0.6608, -0.6368, -0.3631, -0.4097, -0.8368, -0.4819, -0.4819, -0.7318, -0.5545, -0.5545, -0.6205, -0.02568, -0.02568, -0.9993, -0.2017, -0.07992, -0.9762, -0.2381, -0.2381, -0.9416, -0.07992, -0.2017, -0.9762, -0.2017, -0.07992, -0.9762, -0.4608, -0.1759, -0.8699, -0.4097, -0.3631, -0.8368, -0.2381, -0.2381, -0.9416, -0.07992, -0.2017, -0.9762, -0.2381, -0.2381, -0.9416, -0.3631, -0.4097, -0.8368, -0.1759, -0.4608, -0.8699, -0.2381, -0.2381, -0.9416, -0.4097, -0.3631, -0.8368, -0.4819, -0.4819, -0.7318, -0.3631, -0.4097, -0.8368, -0.02568, -0.02568, 0.9993, -0.07992, -0.2017, 0.9762, -0.2381, -0.2381, 0.9416, -0.2017, -0.07992, 0.9762, -0.07992, -0.2017, 0.9762, -0.1759, -0.4608, 0.8699, -0.3631, -0.4097, 0.8368, -0.2381, -0.2381, 0.9416, -0.2017, -0.07992, 0.9762, -0.2381, -0.2381, 0.9416, -0.4098, -0.3631, 0.8368, -0.4608, -0.1759, 0.8699, -0.2381, -0.2381, 0.9416, -0.3631, -0.4097, 0.8368, -0.4819, -0.4819, 0.7318, -0.4098, -0.3631, 0.8368, -0.07485, -0.9894, 0.1246, -0.3524, -0.905, 0.2383, -0.3974, -0.6608, 0.6368, -0.127, -0.8543, 0.5041, -0.3524, -0.905, 0.2383, -0.6762, -0.6762, 0.2925, -0.5545, -0.5545, 0.6205, -0.3974, -0.6608, 0.6368, -0.127, -0.8543, 0.5041, -0.3974, -0.6608, 0.6368, -0.3631, -0.4097, 0.8368, -0.1759, -0.4608, 0.8699, -0.3974, -0.6608, 0.6368, -0.5545, -0.5545, 0.6205, -0.4819, -0.4819, 0.7318, -0.3631, -0.4097, 0.8368, -0.9894, -0.07485, 0.1246, -0.8543, -0.127, 0.5041, -0.6608, -0.3974, 0.6368, -0.905, -0.3524, 0.2383, -0.8543, -0.127, 0.5041, -0.4608, -0.1759, 0.8699, -0.4098, -0.3631, 0.8368, -0.6608, -0.3974, 0.6368, -0.905, -0.3524, 0.2383, -0.6608, -0.3974, 0.6368, -0.5545, -0.5545, 0.6205, -0.6762, -0.6762, 0.2925, -0.6608, -0.3974, 0.6368, -0.4098, -0.3631, 0.8368, -0.4819, -0.4819, 0.7318, -0.5545, -0.5545, 0.6205, -0.1004, 0.9899, 0.1004, -0.3792, 0.9201, 0.09814, -0.3673, 0.8545, 0.3673, -0.09814, 0.9201, 0.3792, -0.3792, 0.9201, 0.09814, -0.7041, 0.7041, 0.09192, -0.6663, 0.6663, 0.3347, -0.3673, 0.8545, 0.3673, -0.09814, 0.9201, 0.3792, -0.3673, 0.8545, 0.3673, -0.3347, 0.6663, 0.6663, -0.09192, 0.7041, 0.7041, -0.3673, 0.8545, 0.3673, -0.6663, 0.6663, 0.3347, -0.5773, 0.5774, 0.5773, -0.3347, 0.6663, 0.6663, -0.9899, 0.1004, 0.1004, -0.9201, 0.09814, 0.3792, -0.8545, 0.3673, 0.3673, -0.9201, 0.3792, 0.09814, -0.9201, 0.09814, 0.3792, -0.7041, 0.09192, 0.7041, -0.6663, 0.3347, 0.6663, -0.8545, 0.3673, 0.3673, -0.9201, 0.3792, 0.09814, -0.8545, 0.3673, 0.3673, -0.6663, 0.6663, 0.3347, -0.7041, 0.7041, 0.09192, -0.8545, 0.3673, 0.3673, -0.6663, 0.3347, 0.6663, -0.5773, 0.5774, 0.5773, -0.6663, 0.6663, 0.3347, -0.1004, 0.1004, 0.9899, -0.09814, 0.3792, 0.9201, -0.3673, 0.3673, 0.8545, -0.3792, 0.09814, 0.9201, -0.09814, 0.3792, 0.9201, -0.09192, 0.7041, 0.7041, -0.3347, 0.6663, 0.6663, -0.3673, 0.3673, 0.8545, -0.3792, 0.09814, 0.9201, -0.3673, 0.3673, 0.8545, -0.6663, 0.3347, 0.6663, -0.7041, 0.09192, 0.7041, -0.3673, 0.3673, 0.8545, -0.3347, 0.6663, 0.6663, -0.5773, 0.5774, 0.5773, -0.6663, 0.3347, 0.6663, -0.1004, 0.9899, -0.1004, -0.09814, 0.9201, -0.3792, -0.3673, 0.8545, -0.3673, -0.3792, 0.9201, -0.09814, -0.09814, 0.9201, -0.3792, -0.09192, 0.7041, -0.7041, -0.3347, 0.6663, -0.6663, -0.3673, 0.8545, -0.3673, -0.3792, 0.9201, -0.09814, -0.3673, 0.8545, -0.3673, -0.6663, 0.6663, -0.3347, -0.7041, 0.7041, -0.09192, -0.3673, 0.8545, -0.3673, -0.3347, 0.6663, -0.6663, -0.5774, 0.5774, -0.5773, -0.6663, 0.6663, -0.3347, -0.1004, 0.1004, -0.9899, -0.3792, 0.09814, -0.9201, -0.3673, 0.3673, -0.8545, -0.09814, 0.3792, -0.9201, -0.3792, 0.09814, -0.9201, -0.7041, 0.09192, -0.7041, -0.6663, 0.3347, -0.6663, -0.3673, 0.3673, -0.8545, -0.09814, 0.3792, -0.9201, -0.3673, 0.3673, -0.8545, -0.3347, 0.6663, -0.6663, -0.09192, 0.7041, -0.7041, -0.3673, 0.3673, -0.8545, -0.6663, 0.3347, -0.6663, -0.5774, 0.5774, -0.5773, -0.3347, 0.6663, -0.6663, -0.9899, 0.1004, -0.1004, -0.9201, 0.3792, -0.09814, -0.8545, 0.3673, -0.3673, -0.9201, 0.09814, -0.3792, -0.9201, 0.3792, -0.09814, -0.7041, 0.7041, -0.09192, -0.6663, 0.6663, -0.3347, -0.8545, 0.3673, -0.3673, -0.9201, 0.09814, -0.3792, -0.8545, 0.3673, -0.3673, -0.6663, 0.3347, -0.6663, -0.7041, 0.09192, -0.7041, -0.8545, 0.3673, -0.3673, -0.6663, 0.6663, -0.3347, -0.5774, 0.5774, -0.5773, -0.6663, 0.3347, -0.6663, -0.1004, -0.1004, 0.9899, -0.3792, -0.09814, 0.9201, -0.3673, -0.3673, 0.8545, -0.09814, -0.3792, 0.9201, -0.3792, -0.09814, 0.9201, -0.7041, -0.09192, 0.7041, -0.6663, -0.3347, 0.6663, -0.3673, -0.3673, 0.8545, -0.09814, -0.3792, 0.9201, -0.3673, -0.3673, 0.8545, -0.3347, -0.6663, 0.6663, -0.09192, -0.7041, 0.7041, -0.3673, -0.3673, 0.8545, -0.6663, -0.3347, 0.6663, -0.5773, -0.5774, 0.5774, -0.3347, -0.6663, 0.6663, -0.9899, -0.1004, 0.1004, -0.9201, -0.3792, 0.09814, -0.8545, -0.3673, 0.3673, -0.9201, -0.09814, 0.3792, -0.9201, -0.3792, 0.09814, -0.7041, -0.7041, 0.09192, -0.6663, -0.6663, 0.3347, -0.8545, -0.3673, 0.3673, -0.9201, -0.09814, 0.3792, -0.8545, -0.3673, 0.3673, -0.6663, -0.3347, 0.6663, -0.7041, -0.09192, 0.7041, -0.8545, -0.3673, 0.3673, -0.6663, -0.6663, 0.3347, -0.5773, -0.5774, 0.5774, -0.6663, -0.3347, 0.6663, -0.1004, -0.9899, 0.1004, -0.09814, -0.9201, 0.3792, -0.3673, -0.8545, 0.3673, -0.3792, -0.9201, 0.09814, -0.09814, -0.9201, 0.3792, -0.09192, -0.7041, 0.7041, -0.3347, -0.6663, 0.6663, -0.3673, -0.8545, 0.3673, -0.3792, -0.9201, 0.09814, -0.3673, -0.8545, 0.3673, -0.6663, -0.6663, 0.3347, -0.7041, -0.7041, 0.09192, -0.3673, -0.8545, 0.3673, -0.3347, -0.6663, 0.6663, -0.5773, -0.5774, 0.5774, -0.6663, -0.6663, 0.3347, -0.1004, -0.1004, -0.9899, -0.09814, -0.3792, -0.9201, -0.3673, -0.3673, -0.8545, -0.3792, -0.09814, -0.9201, -0.09814, -0.3792, -0.9201, -0.09192, -0.7041, -0.7041, -0.3347, -0.6663, -0.6663, -0.3673, -0.3673, -0.8545, -0.3792, -0.09814, -0.9201, -0.3673, -0.3673, -0.8545, -0.6663, -0.3347, -0.6663, -0.7041, -0.09192, -0.7041, -0.3673, -0.3673, -0.8545, -0.3347, -0.6663, -0.6663, -0.5774, -0.5774, -0.5774, -0.6663, -0.3347, -0.6663, -0.1004, -0.9899, -0.1004, -0.3792, -0.9201, -0.09814, -0.3673, -0.8545, -0.3673, -0.09814, -0.9201, -0.3792, -0.3792, -0.9201, -0.09814, -0.7041, -0.7041, -0.09192, -0.6663, -0.6663, -0.3347, -0.3673, -0.8545, -0.3673, -0.09814, -0.9201, -0.3792, -0.3673, -0.8545, -0.3673, -0.3347, -0.6663, -0.6663, -0.09192, -0.7041, -0.7041, -0.3673, -0.8545, -0.3673, -0.6663, -0.6663, -0.3347, -0.5774, -0.5774, -0.5774, -0.3347, -0.6663, -0.6663, -0.9899, -0.1004, -0.1004, -0.9201, -0.09814, -0.3792, -0.8545, -0.3673, -0.3673, -0.9201, -0.3792, -0.09814, -0.9201, -0.09814, -0.3792, -0.7041, -0.09192, -0.7041, -0.6663, -0.3347, -0.6663, -0.8545, -0.3673, -0.3673, -0.9201, -0.3792, -0.09814, -0.8545, -0.3673, -0.3673, -0.6663, -0.6663, -0.3347, -0.7041, -0.7041, -0.09192, -0.8545, -0.3673, -0.3673, -0.6663, -0.3347, -0.6663, -0.5774, -0.5774, -0.5774, -0.6663, -0.6663, -0.3347, -0.02568, -0.02568, -0.9993, -0.1004, -0.1004, -0.9899, -0.3792, -0.09814, -0.9201, -0.2017, -0.07992, -0.9762, -0.2017, -0.07992, -0.9762, -0.3792, -0.09814, -0.9201, -0.7041, -0.09192, -0.7041, -0.4608, -0.1759, -0.8699, -0.4608, -0.1759, -0.8699, -0.7041, -0.09192, -0.7041, -0.9201, -0.09814, -0.3792, -0.8543, -0.127, -0.5041, -0.8543, -0.127, -0.5041, -0.9201, -0.09814, -0.3792, -0.9899, -0.1004, -0.1004, -0.9894, -0.07485, -0.1246, 0.1004, 0.1004, -0.9899, -2.74e-09, 0.09802, -0.9952, -7.344e-09, 0.3827, -0.9239, 0.09814, 0.3792, -0.9201, 0.09814, 0.3792, -0.9201, -7.344e-09, 0.3827, -0.9239, -1.232e-08, 0.7071, -0.7071, 0.09192, 0.7041, -0.7041, 0.09192, 0.7041, -0.7041, -1.232e-08, 0.7071, -0.7071, -1.404e-08, 0.9239, -0.3827, 0.09814, 0.9201, -0.3792, 0.09814, 0.9201, -0.3792, -1.404e-08, 0.9239, -0.3827, -6.184e-09, 0.9952, -0.09802, 0.1004, 0.9899, -0.1004, 0.9899, 0.1004, 0.1004, 0.9899, 0.1004, -0.1004, 0.9201, 0.3792, -0.09814, 0.9201, 0.3792, 0.09814, 0.9201, 0.3792, 0.09814, 0.9201, 0.3792, -0.09814, 0.7041, 0.7041, -0.09192, 0.7041, 0.7041, 0.09192, 0.7041, 0.7041, 0.09192, 0.7041, 0.7041, -0.09192, 0.3792, 0.9201, -0.09814, 0.3792, 0.9201, 0.09814, 0.3792, 0.9201, 0.09814, 0.3792, 0.9201, -0.09814, 0.1004, 0.9899, -0.1004, 0.1004, 0.9899, 0.1004, -0.1004, -0.9899, -0.1004, -0.1004, -0.9899, 0.1004, -0.3792, -0.9201, 0.09814, -0.3792, -0.9201, -0.09814, -0.3792, -0.9201, -0.09814, -0.3792, -0.9201, 0.09814, -0.7041, -0.7041, 0.09192, -0.7041, -0.7041, -0.09192, -0.7041, -0.7041, -0.09192, -0.7041, -0.7041, 0.09192, -0.9201, -0.3792, 0.09814, -0.9201, -0.3792, -0.09814, -0.9201, -0.3792, -0.09814, -0.9201, -0.3792, 0.09814, -0.9899, -0.1004, 0.1004, -0.9899, -0.1004, -0.1004, 0.1004, -0.9899, 0.1004, 0.1004, -0.9899, -0.1004, 0.3792, -0.9201, -0.09814, 0.3792, -0.9201, 0.09814, 0.3792, -0.9201, 0.09814, 0.3792, -0.9201, -0.09814, 0.7041, -0.7041, -0.09192, 0.7041, -0.7041, 0.09192, 0.7041, -0.7041, 0.09192, 0.7041, -0.7041, -0.09192, 0.9201, -0.3792, -0.09814, 0.9201, -0.3792, 0.09814, 0.9201, -0.3792, 0.09814, 0.9201, -0.3792, -0.09814, 0.9899, -0.1004, -0.1004, 0.9899, -0.1004, 0.1004, 0.1004, -0.1004, 0.9899, -0.1004, -0.1004, 0.9899, -0.09814, -0.3792, 0.9201, 0.09814, -0.3792, 0.9201, 0.09814, -0.3792, 0.9201, -0.09814, -0.3792, 0.9201, -0.09192, -0.7041, 0.7041, 0.09192, -0.7041, 0.7041, 0.09192, -0.7041, 0.7041, -0.09192, -0.7041, 0.7041, -0.09814, -0.9201, 0.3792, 0.09814, -0.9201, 0.3792, 0.09814, -0.9201, 0.3792, -0.09814, -0.9201, 0.3792, -0.1004, -0.9899, 0.1004, 0.1004, -0.9899, 0.1004, 0.09802, -2.322e-09, 0.9952, 0.1004, -0.1004, 0.9899, 0.3792, -0.09814, 0.9201, 0.3827, -2.356e-09, 0.9239, 0.3827, -2.356e-09, 0.9239, 0.3792, -0.09814, 0.9201, 0.7041, -0.09192, 0.7041, 0.7071, 0.0, 0.7071, 0.7071, 0.0, 0.7071, 0.7041, -0.09192, 0.7041, 0.9201, -0.09814, 0.3792, 0.9239, -6.084e-09, 0.3827, 0.9239, -6.084e-09, 0.3827, 0.9201, -0.09814, 0.3792, 0.9899, -0.1004, 0.1004, 0.9952, -5.996e-09, 0.09802, -0.1004, -0.1004, -0.9899, 0.1004, -0.1004, -0.9899, 0.09814, -0.3792, -0.9201, -0.09814, -0.3792, -0.9201, -0.09814, -0.3792, -0.9201, 0.09814, -0.3792, -0.9201, 0.09192, -0.7041, -0.7041, -0.09192, -0.7041, -0.7041, -0.09192, -0.7041, -0.7041, 0.09192, -0.7041, -0.7041, 0.09814, -0.9201, -0.3792, -0.09814, -0.9201, -0.3792, -0.09814, -0.9201, -0.3792, 0.09814, -0.9201, -0.3792, 0.1004, -0.9899, -0.1004, -0.1004, -0.9899, -0.1004, -1.799e-08, 0.09802, 0.9952, 0.1004, 0.1004, 0.9899, 0.09814, 0.3792, 0.9201, -1.825e-08, 0.3827, 0.9239, -1.825e-08, 0.3827, 0.9239, 0.09814, 0.3792, 0.9201, 0.09192, 0.7041, 0.7041, 3.74e-10, 0.7071, 0.7071, 3.74e-10, 0.7071, 0.7071, 0.09192, 0.7041, 0.7041, 0.09814, 0.9201, 0.3792, -6.321e-09, 0.9239, 0.3827, -6.321e-09, 0.9239, 0.3827, 0.09814, 0.9201, 0.3792, 0.1004, 0.9899, 0.1004, -6.598e-09, 0.9952, 0.09802, 0.09802, -7.864e-10, -0.9952, 0.1004, 0.1004, -0.9899, 0.3792, 0.09814, -0.9201, 0.3827, -2.414e-09, -0.9239, 0.3827, -2.414e-09, -0.9239, 0.3792, 0.09814, -0.9201, 0.7041, 0.09192, -0.7041, 0.7071, -1.246e-09, -0.7071, 0.7071, -1.246e-09, -0.7071, 0.7041, 0.09192, -0.7041, 0.9201, 0.09814, -0.3792, 0.9239, -5.714e-09, -0.3827, 0.9239, -5.714e-09, -0.3827, 0.9201, 0.09814, -0.3792, 0.9899, 0.1004, -0.1004, 0.9952, -5.996e-09, -0.09802, 0.1004, 0.1004, 0.9899, 0.09802, -2.322e-09, 0.9952, 0.3827, -2.356e-09, 0.9239, 0.3792, 0.09814, 0.9201, 0.3792, 0.09814, 0.9201, 0.3827, -2.356e-09, 0.9239, 0.7071, 0.0, 0.7071, 0.7041, 0.09192, 0.7041, 0.7041, 0.09192, 0.7041, 0.7071, 0.0, 0.7071, 0.9239, -6.084e-09, 0.3827, 0.9201, 0.09814, 0.3792, 0.9201, 0.09814, 0.3792, 0.9239, -6.084e-09, 0.3827, 0.9952, -5.996e-09, 0.09802, 0.9899, 0.1004, 0.1004, -0.1004, -0.1004, 0.9899, -0.02568, -0.02568, 0.9993, -0.2017, -0.07992, 0.9762, -0.3792, -0.09814, 0.9201, -0.3792, -0.09814, 0.9201, -0.2017, -0.07992, 0.9762, -0.4608, -0.1759, 0.8699, -0.7041, -0.09192, 0.7041, -0.7041, -0.09192, 0.7041, -0.4608, -0.1759, 0.8699, -0.8543, -0.127, 0.5041, -0.9201, -0.09814, 0.3792, -0.9201, -0.09814, 0.3792, -0.8543, -0.127, 0.5041, -0.9894, -0.07485, 0.1246, -0.9899, -0.1004, 0.1004, 0.1004, -0.1004, -0.9899, 0.09802, -7.864e-10, -0.9952, 0.3827, -2.414e-09, -0.9239, 0.3792, -0.09814, -0.9201, 0.3792, -0.09814, -0.9201, 0.3827, -2.414e-09, -0.9239, 0.7071, -1.246e-09, -0.7071, 0.7041, -0.09192, -0.7041, 0.7041, -0.09192, -0.7041, 0.7071, -1.246e-09, -0.7071, 0.9239, -5.714e-09, -0.3827, 0.9201, -0.09814, -0.3792, 0.9201, -0.09814, -0.3792, 0.9239, -5.714e-09, -0.3827, 0.9952, -5.996e-09, -0.09802, 0.9899, -0.1004, -0.1004, -0.07485, -0.9894, 0.1246, -0.07485, -0.9894, -0.1246, -0.3524, -0.905, -0.2383, -0.3524, -0.905, 0.2383, -0.3524, -0.905, 0.2383, -0.3524, -0.905, -0.2383, -0.6762, -0.6762, -0.2925, -0.6762, -0.6762, 0.2925, -0.6762, -0.6762, 0.2925, -0.6762, -0.6762, -0.2925, -0.905, -0.3524, -0.2383, -0.905, -0.3524, 0.2383, -0.905, -0.3524, 0.2383, -0.905, -0.3524, -0.2383, -0.9894, -0.07485, -0.1246, -0.9894, -0.07485, 0.1246, -0.1004, 0.9899, 0.1004, -0.1004, 0.9899, -0.1004, -0.3792, 0.9201, -0.09814, -0.3792, 0.9201, 0.09814, -0.3792, 0.9201, 0.09814, -0.3792, 0.9201, -0.09814, -0.7041, 0.7041, -0.09192, -0.7041, 0.7041, 0.09192, -0.7041, 0.7041, 0.09192, -0.7041, 0.7041, -0.09192, -0.9201, 0.3792, -0.09814, -0.9201, 0.3792, 0.09814, -0.9201, 0.3792, 0.09814, -0.9201, 0.3792, -0.09814, -0.9899, 0.1004, -0.1004, -0.9899, 0.1004, 0.1004, -0.1004, -0.1004, 0.9899, -0.1004, 0.1004, 0.9899, -0.3792, 0.09814, 0.9201, -0.3792, -0.09814, 0.9201, -0.3792, -0.09814, 0.9201, -0.3792, 0.09814, 0.9201, -0.7041, 0.09192, 0.7041, -0.7041, -0.09192, 0.7041, -0.7041, -0.09192, 0.7041, -0.7041, 0.09192, 0.7041, -0.9201, 0.09814, 0.3792, -0.9201, -0.09814, 0.3792, -0.9201, -0.09814, 0.3792, -0.9201, 0.09814, 0.3792, -0.9899, 0.1004, 0.1004, -0.9899, -0.1004, 0.1004, -0.1004, 0.1004, -0.9899, -0.1004, -0.1004, -0.9899, -0.3792, -0.09814, -0.9201, -0.3792, 0.09814, -0.9201, -0.3792, 0.09814, -0.9201, -0.3792, -0.09814, -0.9201, -0.7041, -0.09192, -0.7041, -0.7041, 0.09192, -0.7041, -0.7041, 0.09192, -0.7041, -0.7041, -0.09192, -0.7041, -0.9201, -0.09814, -0.3792, -0.9201, 0.09814, -0.3792, -0.9201, 0.09814, -0.3792, -0.9201, -0.09814, -0.3792, -0.9899, -0.1004, -0.1004, -0.9899, 0.1004, -0.1004, -0.9899, -0.1004, 0.1004, -0.9899, -0.1004, -0.1004, -0.9201, -0.3792, -0.09814, -0.9201, -0.3792, 0.09814, -0.9201, -0.3792, 0.09814, -0.9201, -0.3792, -0.09814, -0.7041, -0.7041, -0.09192, -0.7041, -0.7041, 0.09192, -0.7041, -0.7041, 0.09192, -0.7041, -0.7041, -0.09192, -0.3792, -0.9201, -0.09814, -0.3792, -0.9201, 0.09814, -0.3792, -0.9201, 0.09814, -0.3792, -0.9201, -0.09814, -0.1004, -0.9899, -0.1004, -0.1004, -0.9899, 0.1004, -6.598e-09, 0.9952, 0.09802, -0.1004, 0.9899, 0.1004, -0.09814, 0.9201, 0.3792, -6.321e-09, 0.9239, 0.3827, -6.321e-09, 0.9239, 0.3827, -0.09814, 0.9201, 0.3792, -0.09192, 0.7041, 0.7041, 3.74e-10, 0.7071, 0.7071, 3.74e-10, 0.7071, 0.7071, -0.09192, 0.7041, 0.7041, -0.09814, 0.3792, 0.9201, -1.825e-08, 0.3827, 0.9239, -1.825e-08, 0.3827, 0.9239, -0.09814, 0.3792, 0.9201, -0.1004, 0.1004, 0.9899, -1.799e-08, 0.09802, 0.9952, -0.1004, -0.9899, 0.1004, -0.07485, -0.9894, 0.1246, -0.127, -0.8543, 0.5041, -0.09814, -0.9201, 0.3792, -0.09814, -0.9201, 0.3792, -0.127, -0.8543, 0.5041, -0.1759, -0.4608, 0.8699, -0.09192, -0.7041, 0.7041, -0.09192, -0.7041, 0.7041, -0.1759, -0.4608, 0.8699, -0.07992, -0.2017, 0.9762, -0.09814, -0.3792, 0.9201, -0.09814, -0.3792, 0.9201, -0.07992, -0.2017, 0.9762, -0.02568, -0.02568, 0.9993, -0.1004, -0.1004, 0.9899, -0.1004, -0.1004, -0.9899, -0.02568, -0.02568, -0.9993, -0.07992, -0.2017, -0.9762, -0.09814, -0.3792, -0.9201, -0.09814, -0.3792, -0.9201, -0.07992, -0.2017, -0.9762, -0.1759, -0.4608, -0.8699, -0.09192, -0.7041, -0.7041, -0.09192, -0.7041, -0.7041, -0.1759, -0.4608, -0.8699, -0.127, -0.8543, -0.5041, -0.09814, -0.9201, -0.3792, -0.09814, -0.9201, -0.3792, -0.127, -0.8543, -0.5041, -0.07485, -0.9894, -0.1246, -0.1004, -0.9899, -0.1004, -2.74e-09, 0.09802, -0.9952, -0.1004, 0.1004, -0.9899, -0.09814, 0.3792, -0.9201, -7.344e-09, 0.3827, -0.9239, -7.344e-09, 0.3827, -0.9239, -0.09814, 0.3792, -0.9201, -0.09192, 0.7041, -0.7041, -1.232e-08, 0.7071, -0.7071, -1.232e-08, 0.7071, -0.7071, -0.09192, 0.7041, -0.7041, -0.09814, 0.9201, -0.3792, -1.404e-08, 0.9239, -0.3827, -1.404e-08, 0.9239, -0.3827, -0.09814, 0.9201, -0.3792, -0.1004, 0.9899, -0.1004, -6.184e-09, 0.9952, -0.09802, 0.9899, 0.1004, -0.1004, 0.9899, 0.1004, 0.1004, 0.9952, -5.996e-09, 0.09802, 0.9952, -5.996e-09, -0.09802])] * 3)])

# ---- objects
ob_cube = bpy.data.objects.new('Cube', me_cube)

# ---- transforms, parenting, visibility, modifiers, constraints
ob_cube.location = (0.0, 0.0, 0.0)
ob_cube.lock_rotations_4d = False
ob_cube.empty_display_type = 'ARROWS'
ob_cube.lineart.crease_threshold = 0.0

# ---- collection membership
col_collection.objects.link(ob_cube)

# ---- scene / render settings (as saved in the file)
scene.frame_start = 1; scene.frame_end = 250; scene.frame_set(1)
scene.render.engine = 'BLENDER_EEVEE_NEXT'
bpy.context.view_layer.update()

# ---- added for rendering (the .blend has no active camera and no usable light): camera, sun
cam_auto = bpy.data.cameras.new('AutoCamera')
cam_auto.lens = 50.0
cam_auto.sensor_width = 36.0
cam_auto.clip_end = 1000.0
ob_auto_camera = bpy.data.objects.new('AutoCamera', cam_auto)
scene.collection.objects.link(ob_auto_camera)
ob_auto_camera.location = (2.96187, -4.15425, 3.2695)
ob_auto_camera.rotation_euler = (1.09748, -7.21219e-08, 0.694738)
scene.camera = ob_auto_camera
light_auto_sun = bpy.data.lights.new('AutoSun', 'SUN')
light_auto_sun.energy = 3.0
light_auto_sun.angle = 0.0523599
ob_auto_sun = bpy.data.objects.new('AutoSun', light_auto_sun)
scene.collection.objects.link(ob_auto_sun)
ob_auto_sun.rotation_euler = (0.872665, 0.174533, 0.523599)
bpy.context.view_layer.update()
